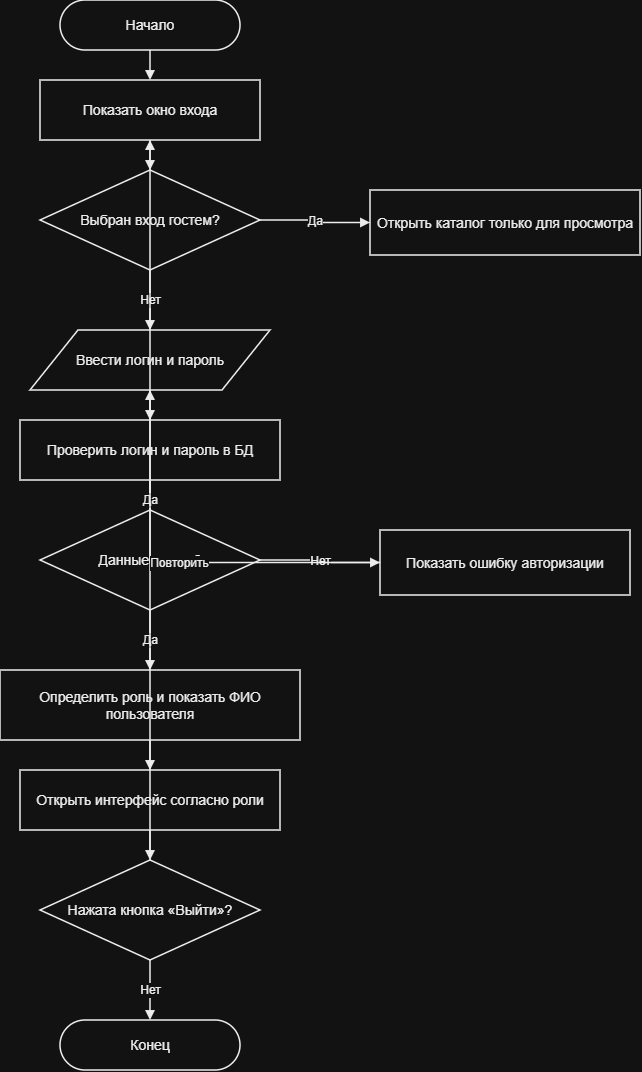

The diagram above was exported from draw.io. Its source (the exported page's mxGraphModel, read from the mxfile embedded in the PNG):
<mxGraphModel dx="911" dy="1108" grid="1" gridSize="10" guides="1" tooltips="1" connect="1" arrows="1" fold="1" page="1" pageScale="1" pageWidth="1200" pageHeight="1900" math="0" shadow="0">
  <root>
    <mxCell id="0" />
    <mxCell id="1" parent="0" />
    <mxCell id="s" parent="1" style="whiteSpace=wrap;html=1;strokeColor=#000000;fillColor=#FFFFFF;fontColor=#000000;fontSize=14;strokeWidth=1.5;align=center;verticalAlign=middle;rounded=1;arcSize=50;" value="Начало" vertex="1">
      <mxGeometry height="50" width="180" x="420" y="20" as="geometry" />
    </mxCell>
    <mxCell id="win" parent="1" style="whiteSpace=wrap;html=1;strokeColor=#000000;fillColor=#FFFFFF;fontColor=#000000;fontSize=14;strokeWidth=1.5;align=center;verticalAlign=middle;rounded=0;" value="Показать окно входа" vertex="1">
      <mxGeometry height="60" width="220" x="400" y="100" as="geometry" />
    </mxCell>
    <mxCell id="guest" parent="1" style="whiteSpace=wrap;html=1;strokeColor=#000000;fillColor=#FFFFFF;fontColor=#000000;fontSize=14;strokeWidth=1.5;align=center;verticalAlign=middle;rhombus;" value="Выбран вход гостем?" vertex="1">
      <mxGeometry height="100" width="220" x="400" y="190" as="geometry" />
    </mxCell>
    <mxCell id="catalogg" parent="1" style="whiteSpace=wrap;html=1;strokeColor=#000000;fillColor=#FFFFFF;fontColor=#000000;fontSize=14;strokeWidth=1.5;align=center;verticalAlign=middle;rounded=0;" value="Открыть каталог только для просмотра" vertex="1">
      <mxGeometry height="65" width="270" x="730" y="210" as="geometry" />
    </mxCell>
    <mxCell id="cred" parent="1" style="whiteSpace=wrap;html=1;strokeColor=#000000;fillColor=#FFFFFF;fontColor=#000000;fontSize=14;strokeWidth=1.5;align=center;verticalAlign=middle;shape=parallelogram;perimeter=parallelogramPerimeter;" value="Ввести логин и пароль" vertex="1">
      <mxGeometry height="60" width="240" x="390" y="350" as="geometry" />
    </mxCell>
    <mxCell id="check" parent="1" style="whiteSpace=wrap;html=1;strokeColor=#000000;fillColor=#FFFFFF;fontColor=#000000;fontSize=14;strokeWidth=1.5;align=center;verticalAlign=middle;rounded=0;" value="Проверить логин и пароль в БД" vertex="1">
      <mxGeometry height="60" width="260" x="380" y="440" as="geometry" />
    </mxCell>
    <mxCell id="valid" parent="1" style="whiteSpace=wrap;html=1;strokeColor=#000000;fillColor=#FFFFFF;fontColor=#000000;fontSize=14;strokeWidth=1.5;align=center;verticalAlign=middle;rhombus;" value="Данные верны?" vertex="1">
      <mxGeometry height="100" width="220" x="400" y="530" as="geometry" />
    </mxCell>
    <mxCell id="role" parent="1" style="whiteSpace=wrap;html=1;strokeColor=#000000;fillColor=#FFFFFF;fontColor=#000000;fontSize=14;strokeWidth=1.5;align=center;verticalAlign=middle;rounded=0;" value="Определить роль и показать ФИО пользователя" vertex="1">
      <mxGeometry height="70" width="300" x="360" y="690" as="geometry" />
    </mxCell>
    <mxCell id="ui" parent="1" style="whiteSpace=wrap;html=1;strokeColor=#000000;fillColor=#FFFFFF;fontColor=#000000;fontSize=14;strokeWidth=1.5;align=center;verticalAlign=middle;rounded=0;" value="Открыть интерфейс согласно роли" vertex="1">
      <mxGeometry height="60" width="260" x="380" y="790" as="geometry" />
    </mxCell>
    <mxCell id="logout" parent="1" style="whiteSpace=wrap;html=1;strokeColor=#000000;fillColor=#FFFFFF;fontColor=#000000;fontSize=14;strokeWidth=1.5;align=center;verticalAlign=middle;rhombus;" value="Нажата кнопка «Выйти»?" vertex="1">
      <mxGeometry height="100" width="220" x="400" y="880" as="geometry" />
    </mxCell>
    <mxCell id="e" parent="1" style="whiteSpace=wrap;html=1;strokeColor=#000000;fillColor=#FFFFFF;fontColor=#000000;fontSize=14;strokeWidth=1.5;align=center;verticalAlign=middle;rounded=1;arcSize=50;" value="Конец" vertex="1">
      <mxGeometry height="50" width="180" x="420" y="1040" as="geometry" />
    </mxCell>
    <mxCell id="err" parent="1" style="whiteSpace=wrap;html=1;strokeColor=#000000;fillColor=#FFFFFF;fontColor=#000000;fontSize=14;strokeWidth=1.5;align=center;verticalAlign=middle;rounded=0;" value="Показать ошибку авторизации" vertex="1">
      <mxGeometry height="65" width="250" x="740" y="550" as="geometry" />
    </mxCell>
    <mxCell id="e0" edge="1" parent="1" source="s" style="edgeStyle=orthogonalEdgeStyle;rounded=0;orthogonalLoop=1;jettySize=auto;html=1;strokeColor=#000000;strokeWidth=1.5;endArrow=block;endFill=1;fontColor=#000000;fontSize=12;labelBackgroundColor=#FFFFFF;" target="win" value="">
      <mxGeometry relative="1" as="geometry" />
    </mxCell>
    <mxCell id="e1" edge="1" parent="1" source="win" style="edgeStyle=orthogonalEdgeStyle;rounded=0;orthogonalLoop=1;jettySize=auto;html=1;strokeColor=#000000;strokeWidth=1.5;endArrow=block;endFill=1;fontColor=#000000;fontSize=12;labelBackgroundColor=#FFFFFF;" target="guest" value="">
      <mxGeometry relative="1" as="geometry" />
    </mxCell>
    <mxCell id="e2" edge="1" parent="1" source="guest" style="edgeStyle=orthogonalEdgeStyle;rounded=0;orthogonalLoop=1;jettySize=auto;html=1;strokeColor=#000000;strokeWidth=1.5;endArrow=block;endFill=1;fontColor=#000000;fontSize=12;labelBackgroundColor=#FFFFFF;" target="catalogg" value="Да">
      <mxGeometry relative="1" as="geometry" />
    </mxCell>
    <mxCell id="e3" edge="1" parent="1" source="guest" style="edgeStyle=orthogonalEdgeStyle;rounded=0;orthogonalLoop=1;jettySize=auto;html=1;strokeColor=#000000;strokeWidth=1.5;endArrow=block;endFill=1;fontColor=#000000;fontSize=12;labelBackgroundColor=#FFFFFF;" target="cred" value="Нет">
      <mxGeometry relative="1" as="geometry" />
    </mxCell>
    <mxCell id="e4" edge="1" parent="1" source="cred" style="edgeStyle=orthogonalEdgeStyle;rounded=0;orthogonalLoop=1;jettySize=auto;html=1;strokeColor=#000000;strokeWidth=1.5;endArrow=block;endFill=1;fontColor=#000000;fontSize=12;labelBackgroundColor=#FFFFFF;" target="check" value="">
      <mxGeometry relative="1" as="geometry" />
    </mxCell>
    <mxCell id="e5" edge="1" parent="1" source="check" style="edgeStyle=orthogonalEdgeStyle;rounded=0;orthogonalLoop=1;jettySize=auto;html=1;strokeColor=#000000;strokeWidth=1.5;endArrow=block;endFill=1;fontColor=#000000;fontSize=12;labelBackgroundColor=#FFFFFF;" target="valid" value="">
      <mxGeometry relative="1" as="geometry" />
    </mxCell>
    <mxCell id="e6" edge="1" parent="1" source="valid" style="edgeStyle=orthogonalEdgeStyle;rounded=0;orthogonalLoop=1;jettySize=auto;html=1;strokeColor=#000000;strokeWidth=1.5;endArrow=block;endFill=1;fontColor=#000000;fontSize=12;labelBackgroundColor=#FFFFFF;" target="role" value="Да">
      <mxGeometry relative="1" as="geometry" />
    </mxCell>
    <mxCell id="e7" edge="1" parent="1" source="role" style="edgeStyle=orthogonalEdgeStyle;rounded=0;orthogonalLoop=1;jettySize=auto;html=1;strokeColor=#000000;strokeWidth=1.5;endArrow=block;endFill=1;fontColor=#000000;fontSize=12;labelBackgroundColor=#FFFFFF;" target="ui" value="">
      <mxGeometry relative="1" as="geometry" />
    </mxCell>
    <mxCell id="e8" edge="1" parent="1" source="ui" style="edgeStyle=orthogonalEdgeStyle;rounded=0;orthogonalLoop=1;jettySize=auto;html=1;strokeColor=#000000;strokeWidth=1.5;endArrow=block;endFill=1;fontColor=#000000;fontSize=12;labelBackgroundColor=#FFFFFF;" target="logout" value="">
      <mxGeometry relative="1" as="geometry" />
    </mxCell>
    <mxCell id="e9" edge="1" parent="1" source="logout" style="edgeStyle=orthogonalEdgeStyle;rounded=0;orthogonalLoop=1;jettySize=auto;html=1;strokeColor=#000000;strokeWidth=1.5;endArrow=block;endFill=1;fontColor=#000000;fontSize=12;labelBackgroundColor=#FFFFFF;" target="e" value="Нет">
      <mxGeometry relative="1" as="geometry" />
    </mxCell>
    <mxCell id="e10" edge="1" parent="1" source="logout" style="edgeStyle=orthogonalEdgeStyle;rounded=0;orthogonalLoop=1;jettySize=auto;html=1;strokeColor=#000000;strokeWidth=1.5;endArrow=block;endFill=1;fontColor=#000000;fontSize=12;labelBackgroundColor=#FFFFFF;" target="win" value="Да">
      <mxGeometry relative="1" as="geometry" />
    </mxCell>
    <mxCell id="e11" edge="1" parent="1" source="valid" style="edgeStyle=orthogonalEdgeStyle;rounded=0;orthogonalLoop=1;jettySize=auto;html=1;strokeColor=#000000;strokeWidth=1.5;endArrow=block;endFill=1;fontColor=#000000;fontSize=12;labelBackgroundColor=#FFFFFF;" target="err" value="Нет">
      <mxGeometry relative="1" as="geometry" />
    </mxCell>
    <mxCell id="e12" edge="1" parent="1" source="err" style="edgeStyle=orthogonalEdgeStyle;rounded=0;orthogonalLoop=1;jettySize=auto;html=1;strokeColor=#000000;strokeWidth=1.5;endArrow=block;endFill=1;fontColor=#000000;fontSize=12;labelBackgroundColor=#FFFFFF;" target="cred" value="Повторить">
      <mxGeometry relative="1" as="geometry" />
    </mxCell>
  </root>
</mxGraphModel>